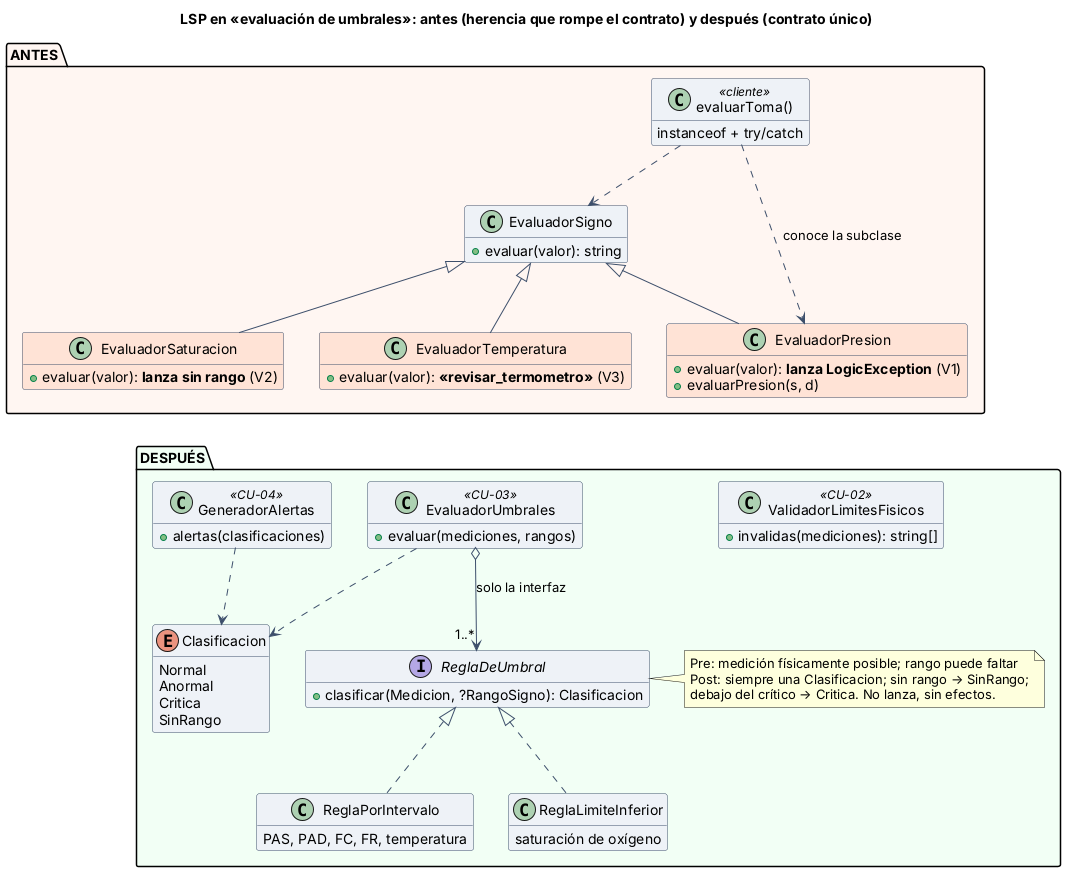

The diagram above was rendered by PlantUML. Its source (embedded in the PNG):
@startuml semana-02-lsp-antes-despues
title LSP en «evaluación de umbrales»: antes (herencia que rompe el contrato) y después (contrato único)
skinparam defaultFontName Arial
skinparam classBackgroundColor #EEF2F7
skinparam classBorderColor #3D4F6B
skinparam ArrowColor #3D4F6B
hide empty members

package "DESPUÉS" #F2FFF5 {
  interface ReglaDeUmbral
  note right of ReglaDeUmbral
    Pre: medición físicamente posible; rango puede faltar
    Post: siempre una Clasificacion; sin rango → SinRango;
    debajo del crítico → Critica. No lanza, sin efectos.
  end note
  class ReglaPorIntervalo
  class ReglaLimiteInferior
  class ValidadorLimitesFisicos << CU-02 >>
  class EvaluadorUmbrales << CU-03 >>
  class GeneradorAlertas << CU-04 >>
  enum Clasificacion
  ReglaDeUmbral <|.. ReglaPorIntervalo
  ReglaDeUmbral <|.. ReglaLimiteInferior
  EvaluadorUmbrales o--> "1..*" ReglaDeUmbral : solo la interfaz
  EvaluadorUmbrales ..> Clasificacion
  GeneradorAlertas ..> Clasificacion
}
ReglaDeUmbral : +clasificar(Medicion, ?RangoSigno): Clasificacion
ReglaPorIntervalo : PAS, PAD, FC, FR, temperatura
ReglaLimiteInferior : saturación de oxígeno
ValidadorLimitesFisicos : +invalidas(mediciones): string[]
EvaluadorUmbrales : +evaluar(mediciones, rangos)
GeneradorAlertas : +alertas(clasificaciones)
Clasificacion : Normal\nAnormal\nCritica\nSinRango
package "ANTES" #FFF6F2 {
  class EvaluadorSigno
  class EvaluadorPresion #FFE3D6
  class EvaluadorSaturacion #FFE3D6
  class EvaluadorTemperatura #FFE3D6
  class "evaluarToma()" as ClienteA << cliente >>
  EvaluadorSigno <|-- EvaluadorPresion
  EvaluadorSigno <|-- EvaluadorSaturacion
  EvaluadorSigno <|-- EvaluadorTemperatura
  ClienteA ..> EvaluadorPresion : conoce la subclase
  ClienteA ..> EvaluadorSigno
}
EvaluadorSigno : +evaluar(valor): string
EvaluadorPresion : +evaluar(valor): **lanza LogicException** (V1)
EvaluadorPresion : +evaluarPresion(s, d)
EvaluadorSaturacion : +evaluar(valor): **lanza sin rango** (V2)
EvaluadorTemperatura : +evaluar(valor): **«revisar_termometro»** (V3)
ClienteA : instanceof + try/catch

EvaluadorTemperatura -[hidden]down- EvaluadorUmbrales
@enduml